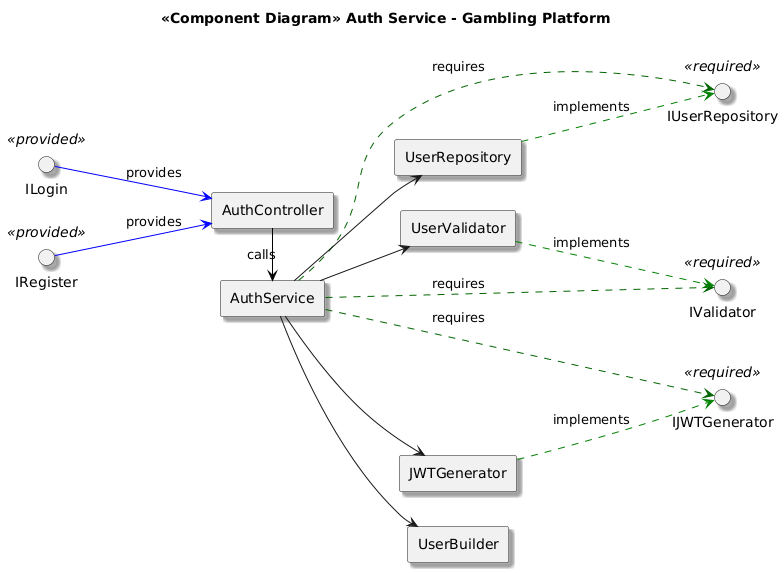

The diagram above was rendered by PlantUML. Its source (embedded in the PNG):
@startuml
skinparam componentStyle rectangle
left to right direction
skinparam shadowing true
skinparam interfaceStyle uml2

title <<Component Diagram>> Auth Service - Gambling Platform

' ======= Interfețe (Provided & Required) =======

' Interfețe oferite de AuthController
interface ILogin <<provided>>
interface IRegister <<provided>>

' Interfețe necesare de AuthService
interface IUserRepository <<required>>
interface IValidator <<required>>
interface IJWTGenerator <<required>>

' ======= Componente =======

' Componenta principală a microserviciului
component "AuthController" as AC
component "AuthService" as AS
component "UserRepository" as UR
component "UserValidator" as UV
component "JWTGenerator" as JWT
component "UserBuilder" as UB

' ======= Relații logice =======

' Interfețe oferite de AuthController
ILogin -[#blue]-> AC : provides
IRegister -[#blue]-> AC : provides

' Controller apelează serviciul
AC -[#black]> AS : calls

' AuthService necesită următoarele componente:
AS ..[#darkgreen]> IUserRepository : requires
AS ..[#darkgreen]> IValidator : requires
AS ..[#darkgreen]> IJWTGenerator : requires

' Componente care implementează interfețele necesare:
UR -[#green,dashed]-> IUserRepository : implements
UV -[#green,dashed]-> IValidator : implements
JWT -[#green,dashed]-> IJWTGenerator : implements

' Alte relații interne
AS --> UR
AS --> UV
AS --> JWT
AS --> UB
@enduml